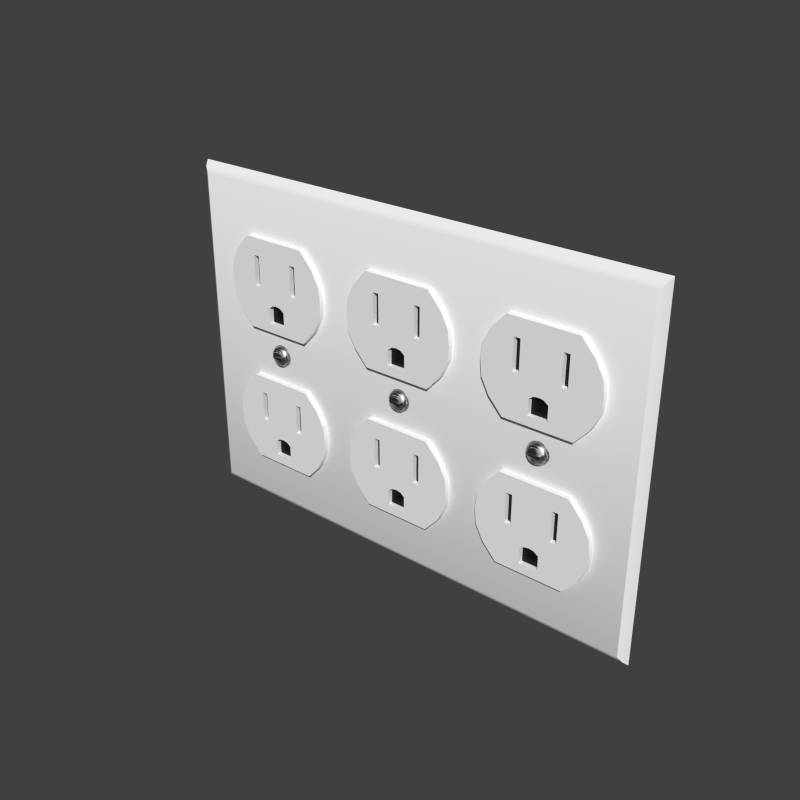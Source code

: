 # Source: Outlet_3-Gang.blend  (saved by Blender 2.91.10; exported with 4.5.12 LTS)
import bpy
from mathutils import Matrix  # noqa: F401  (used for matrix-valued properties, if any)

bpy.ops.wm.read_factory_settings(use_empty=True)
scene = bpy.context.scene
scene.name = 'Scene'

# ---- collections
col_collection_1 = bpy.data.collections.new('Collection 1'); scene.collection.children.link(col_collection_1)

# ---- materials (node trees are filled in below, after node groups)
mat_gloss_white_plastic = bpy.data.materials.new('Gloss White Plastic')
mat_gloss_white_plastic.alpha_threshold = 0.0
mat_gloss_white_plastic.roughness = 0.5
mat_gloss_white_plastic.line_color = (0.0, 0.0, 0.0, 1.0)
mat_stainless_steel = bpy.data.materials.new('Stainless Steel')
mat_stainless_steel.alpha_threshold = 0.0
mat_stainless_steel.roughness = 0.5
mat_stainless_steel.line_color = (0.0, 0.0, 0.0, 1.0)
mat_black_plastic = bpy.data.materials.new('Black Plastic')
mat_black_plastic.alpha_threshold = 0.0
mat_black_plastic.roughness = 0.5
mat_black_plastic.line_color = (0.0, 0.0, 0.0, 1.0)

# ---- node groups
ng_brushed = bpy.data.node_groups.new('Brushed', 'ShaderNodeTree')
_s = ng_brushed.interface.new_socket(name='Color', in_out='OUTPUT', socket_type='NodeSocketColor')
_s = ng_brushed.interface.new_socket(name='Vector', in_out='INPUT', socket_type='NodeSocketVector')
_s.min_value = 0.0
_s.max_value = -1.0
_s = ng_brushed.interface.new_socket(name='Scale', in_out='INPUT', socket_type='NodeSocketFloat')
_s.default_value = 15.0
_s.min_value = -1000.0
_s.max_value = 1000.0
_N = ng_brushed.nodes; _L = ng_brushed.links
n0 = _N.new('ShaderNodeMapping'); n0.name = 'Mapping'; n0.location = (-294, 153)
n0.inputs[3].default_value = (0.1, 1000.0, 1.0)
n1 = _N.new('ShaderNodeValToRGB'); n1.name = 'ColorRamp.002'; n1.location = (311, 4)
n1.color_ramp.interpolation = 'B_SPLINE'
while len(n1.color_ramp.elements) > 1: n1.color_ramp.elements.remove(n1.color_ramp.elements[-1])
n1.color_ramp.elements[0].position = 0.1136; n1.color_ramp.elements[0].color = (0.0, 0.0, 0.0, 1.0)
_e = n1.color_ramp.elements.new(0.4955); _e.color = (0.1708, 0.1708, 0.1708, 0.5074)
_e = n1.color_ramp.elements.new(1.0); _e.color = (1.0, 1.0, 1.0, 0.0)
n2 = _N.new('NodeGroupOutput'); n2.name = 'Group Output'; n2.location = (636, 29)
n3 = _N.new('ShaderNodeTexNoise'); n3.name = 'Noise Texture'; n3.location = (52, -12)
n3.width = 150
n3.inputs[3].default_value = 1.0
n3.inputs[8].default_value = 8.0
n4 = _N.new('NodeGroupInput'); n4.name = 'Group Input'; n4.location = (-508, 131)
_L.new(n4.outputs[0], n0.inputs[0])
_L.new(n0.outputs[0], n3.inputs[0])
_L.new(n3.outputs[0], n1.inputs[0])
_L.new(n1.outputs[0], n2.inputs[0])
_L.new(n4.outputs[1], n3.inputs[2])
n2.is_active_output = True

# ---- material node trees
mat_gloss_white_plastic.use_nodes = True; mat_gloss_white_plastic.node_tree.nodes.clear()
_N = mat_gloss_white_plastic.node_tree.nodes; _L = mat_gloss_white_plastic.node_tree.links
n0 = _N.new('ShaderNodeOutputMaterial'); n0.name = 'Material Output'; n0.location = (300, 300)
n0.width = 120
n1 = _N.new('ShaderNodeBsdfDiffuse'); n1.name = 'Diffuse BSDF'; n1.location = (-113, 376)
n1.inputs[0].default_value = (0.9425, 0.9425, 0.9425, 1.0)
n2 = _N.new('ShaderNodeMixShader'); n2.name = 'Mix Shader'; n2.location = (95, 307)
n2.width = 150
n2.inputs[0].default_value = 0.02
n3 = _N.new('ShaderNodeBsdfAnisotropic'); n3.name = 'Glossy BSDF'; n3.location = (-112, 226)
n3.distribution = 'BECKMANN'
n3.inputs[1].default_value = 0.3162
_L.new(n1.outputs[0], n2.inputs[1])
_L.new(n3.outputs[0], n2.inputs[2])
_L.new(n2.outputs[0], n0.inputs[0])
n0.is_active_output = True
mat_stainless_steel.use_nodes = True; mat_stainless_steel.node_tree.nodes.clear()
_N = mat_stainless_steel.node_tree.nodes; _L = mat_stainless_steel.node_tree.links
n0 = _N.new('ShaderNodeLayerWeight'); n0.name = 'Layer Weight'; n0.location = (114, 494)
n0.width = 150
n0.inputs[0].default_value = 0.15
n1 = _N.new('ShaderNodeMixShader'); n1.name = 'Mix Shader'; n1.location = (316, 430)
n1.width = 137
n2 = _N.new('ShaderNodeBsdfAnisotropic'); n2.name = 'Glossy BSDF.001'; n2.location = (94, 224)
n2.width = 169
n2.distribution = 'BECKMANN'
n2.inputs[1].default_value = 0.4472
n3 = _N.new('ShaderNodeBsdfAnisotropic'); n3.name = 'Glossy BSDF'; n3.location = (101, 387)
n3.width = 168
n3.distribution = 'BECKMANN'
n3.inputs[1].default_value = 0.4472
n4 = _N.new('ShaderNodeValToRGB'); n4.name = 'ColorRamp'; n4.location = (-310, 466)
n4.color_ramp.interpolation = 'B_SPLINE'
while len(n4.color_ramp.elements) > 1: n4.color_ramp.elements.remove(n4.color_ramp.elements[-1])
n4.color_ramp.elements[0].position = 0.0; n4.color_ramp.elements[0].color = (0.438, 0.438, 0.438, 1.0)
_e = n4.color_ramp.elements.new(1.0); _e.color = (0.1008, 0.1008, 0.1008, 1.0)
n5 = _N.new('ShaderNodeFresnel'); n5.name = 'Fresnel'; n5.location = (-566, 368)
n5.width = 124
n5.inputs[0].default_value = 2.45
n6 = _N.new('ShaderNodeBump'); n6.name = 'Bump'; n6.location = (-106, 232)
n6.width = 150
n6.inputs[0].default_value = 1.2
n6.inputs[1].default_value = 0.1
n6.inputs[2].default_value = 1.0
n7 = _N.new('ShaderNodeGamma'); n7.name = 'Gamma'; n7.location = (-287, 197)
n7.inputs[1].default_value = 9.0
n8 = _N.new('ShaderNodeOutputMaterial'); n8.name = 'Material Output'; n8.location = (486, 423)
n8.width = 120
n9 = _N.new('ShaderNodeTexCoord'); n9.name = 'Texture Coordinate'; n9.location = (-644, 237)
n9.width = 150
n10 = _N.new('ShaderNodeGroup'); n10.name = 'Group'; n10.location = (-459, 205)
n10.width = 142
n10.node_tree = ng_brushed
n10.inputs[1].default_value = 1.0
_L.new(n3.outputs[0], n1.inputs[1])
_L.new(n1.outputs[0], n8.inputs[0])
_L.new(n2.outputs[0], n1.inputs[2])
_L.new(n0.outputs[1], n1.inputs[0])
_L.new(n6.outputs[0], n3.inputs[4])
_L.new(n6.outputs[0], n2.inputs[4])
_L.new(n4.outputs[0], n3.inputs[0])
_L.new(n7.outputs[0], n6.inputs[3])
_L.new(n10.outputs[0], n7.inputs[0])
_L.new(n5.outputs[0], n4.inputs[0])
_L.new(n9.outputs[3], n10.inputs[0])
n8.is_active_output = True
mat_black_plastic.use_nodes = True; mat_black_plastic.node_tree.nodes.clear()
_N = mat_black_plastic.node_tree.nodes; _L = mat_black_plastic.node_tree.links
n0 = _N.new('ShaderNodeOutputMaterial'); n0.name = 'Material Output'; n0.location = (300, 300)
n0.width = 120
n1 = _N.new('ShaderNodeBsdfDiffuse'); n1.name = 'Diffuse BSDF'; n1.location = (-113, 376)
n1.inputs[0].default_value = (0.007938, 0.007938, 0.007938, 1.0)
n2 = _N.new('ShaderNodeMixShader'); n2.name = 'Mix Shader'; n2.location = (95, 307)
n2.width = 150
n2.inputs[0].default_value = 0.02
n3 = _N.new('ShaderNodeBsdfAnisotropic'); n3.name = 'Glossy BSDF'; n3.location = (-112, 226)
n3.distribution = 'BECKMANN'
n3.inputs[1].default_value = 0.3162
_L.new(n1.outputs[0], n2.inputs[1])
_L.new(n3.outputs[0], n2.inputs[2])
_L.new(n2.outputs[0], n0.inputs[0])
n0.is_active_output = True

# ---- world
world_world = bpy.data.worlds.new('World'); scene.world = world_world
world_world.color = (0.05088, 0.05088, 0.05088)
world_world.use_sun_shadow = False
world_world.sun_shadow_jitter_overblur = 0.0
world_world.cycles.sampling_method = 'MANUAL'
world_world.cycles.sample_map_resolution = 256

# ---- meshes
me_socket = bpy.data.meshes.new('Socket')
me_socket.from_pydata([(0.03037, -0.002786, 0.06048), (0.02921, -0.002786, 0.0597), (0.02843, -0.002786, 0.05853), (0.02816, -0.002786, 0.05715), (0.02843, -0.002786, 0.05577), (0.02921, -0.002786, 0.0546), (0.03037, -0.002786, 0.05382), (0.0295, -0.003814, 0.0549), (0.02881, -0.003814, 0.05593), (0.02857, -0.003814, 0.05715), (0.02881, -0.003814, 0.05837), (0.0295, -0.003814, 0.0594), (0.03053, -0.003814, 0.0601), (0.03053, -0.003814, 0.05421), (0.0298, -0.004316, 0.0552), (0.02921, -0.004316, 0.05609), (0.02906, -0.004316, 0.05715), (0.02921, -0.004316, 0.05821), (0.0298, -0.004316, 0.0591), (0.0307, -0.004316, 0.0597), (0.0307, -0.004316, 0.0546), (0.03096, -0.005079, 0.05669), (0.02996, -0.005079, 0.05669), (0.02996, -0.005079, 0.05761), (0.03096, -0.005079, 0.05761), (0.03132, -0.005079, 0.05761), (0.03132, -0.005079, 0.05669), (0.02996, -0.004316, 0.05761), (0.03096, -0.004316, 0.05761), (0.03132, -0.004316, 0.05761), (0.03132, -0.004316, 0.05669), (0.02826, -0.002786, 0.05646), (0.02866, -0.003814, 0.05654), (0.02906, -0.004316, 0.05768), (0.02866, -0.003814, 0.05776), (0.02826, -0.002786, 0.05784), (0.02996, -0.004316, 0.05715), (0.03096, -0.004316, 0.05715), (0.03132, -0.004316, 0.05715), (0.02996, -0.004316, 0.05669), (0.03096, -0.004316, 0.05669), (0.02906, -0.004316, 0.05662), (0.02911, -0.002786, 0.05715), (0.03175, -0.002786, 0.05715), (0.03175, -0.002786, 0.06075), (0.03313, -0.002786, 0.06048), (0.03429, -0.002786, 0.0597), (0.03507, -0.002786, 0.05853), (0.03534, -0.002786, 0.05715), (0.03507, -0.002786, 0.05577), (0.03429, -0.002786, 0.0546), (0.03313, -0.002786, 0.05382), (0.03175, -0.002786, 0.05355), (0.034, -0.003814, 0.0549), (0.03469, -0.003814, 0.05593), (0.03493, -0.003814, 0.05715), (0.03469, -0.003814, 0.05837), (0.034, -0.003814, 0.0594), (0.03297, -0.003814, 0.0601), (0.03175, -0.003814, 0.06034), (0.03297, -0.003814, 0.05421), (0.03175, -0.003814, 0.05396), (0.0337, -0.004316, 0.0552), (0.03429, -0.004316, 0.05609), (0.03444, -0.004316, 0.05715), (0.03429, -0.004316, 0.05821), (0.0337, -0.004316, 0.0591), (0.0328, -0.004316, 0.0597), (0.03175, -0.004316, 0.05991), (0.0328, -0.004316, 0.0546), (0.03175, -0.004316, 0.05439), (0.03254, -0.005079, 0.05669), (0.03354, -0.005079, 0.05669), (0.03354, -0.005079, 0.05761), (0.03254, -0.005079, 0.05761), (0.03218, -0.005079, 0.05761), (0.03175, -0.005079, 0.05761), (0.03218, -0.005079, 0.05669), (0.03175, -0.005079, 0.05669), (0.03354, -0.004316, 0.05761), (0.03254, -0.004316, 0.05761), (0.03218, -0.004316, 0.05761), (0.03175, -0.004316, 0.05761), (0.03218, -0.004316, 0.05669), (0.03175, -0.004316, 0.05669), (0.03524, -0.002786, 0.05646), (0.03484, -0.003814, 0.05654), (0.03444, -0.004316, 0.05768), (0.03484, -0.003814, 0.05776), (0.03524, -0.002786, 0.05784), (0.03354, -0.004316, 0.05715), (0.03254, -0.004316, 0.05715), (0.03218, -0.004316, 0.05715), (0.03175, -0.004316, 0.05715), (0.03354, -0.004316, 0.05669), (0.03254, -0.004316, 0.05669), (0.03444, -0.004316, 0.05662), (0.03439, -0.002786, 0.05715), (0.02054, -0.002589, 0.01777), (0.02054, -0.002589, 0.04788), (0.0129, -0.002589, 0.03283), (0.01342, -0.002589, 0.02781), (0.01597, -0.002589, 0.02279), (0.01342, -0.002589, 0.03785), (0.01597, -0.002589, 0.04286), (0.02322, -0.002589, 0.01777), (0.02322, -0.002589, 0.04788), (0.02322, -0.002683, 0.03209), (0.03008, -0.002589, 0.04788), (0.02322, -0.002683, 0.03785), (0.02322, -0.002683, 0.04213), (0.02867, -0.002589, 0.01777), (0.02526, -0.002589, 0.04788), (0.02526, -0.002683, 0.03209), (0.02867, -0.002683, 0.02079), (0.02867, -0.002683, 0.02582), (0.02526, -0.002683, 0.03785), (0.02526, -0.002683, 0.04213), (0.02054, -0.004372, 0.01777), (0.02054, -0.004372, 0.04788), (0.0129, -0.004372, 0.03283), (0.01342, -0.004372, 0.02781), (0.01597, -0.004372, 0.02279), (0.01342, -0.004372, 0.03785), (0.01597, -0.004372, 0.04286), (0.02322, -0.004372, 0.01777), (0.02322, -0.004372, 0.04788), (0.02322, -0.004372, 0.03209), (0.02322, -0.004372, 0.02079), (0.02322, -0.004372, 0.02719), (0.02322, -0.004372, 0.03785), (0.02322, -0.004372, 0.04213), (0.02867, -0.004372, 0.01777), (0.02526, -0.004372, 0.04788), (0.02526, -0.004372, 0.03209), (0.02867, -0.004372, 0.02079), (0.02867, -0.004372, 0.02582), (0.02526, -0.004372, 0.03785), (0.02526, -0.004372, 0.04213), (0.03008, -0.002683, 0.02691), (0.03008, -0.004372, 0.04788), (0.03008, -0.004372, 0.03209), (0.03008, -0.004372, 0.02691), (0.03008, -0.004372, 0.03785), (0.03008, -0.004372, 0.04213), (0.03175, -0.002589, 0.04788), (0.03175, -0.002589, 0.01777), (0.04296, -0.002589, 0.01777), (0.04296, -0.002589, 0.04788), (0.0506, -0.002589, 0.03283), (0.03175, -0.002683, 0.02719), (0.03175, -0.002683, 0.02079), (0.05008, -0.002589, 0.02781), (0.04753, -0.002589, 0.02279), (0.05008, -0.002589, 0.03785), (0.04753, -0.002589, 0.04286), (0.04028, -0.002589, 0.01777), (0.04028, -0.002589, 0.04788), (0.04028, -0.002683, 0.03209), (0.03342, -0.002589, 0.04788), (0.04028, -0.002683, 0.03785), (0.04028, -0.002683, 0.04213), (0.03483, -0.002589, 0.01777), (0.03824, -0.002589, 0.04788), (0.03824, -0.002683, 0.03209), (0.03483, -0.002683, 0.02079), (0.03483, -0.002683, 0.02582), (0.03824, -0.002683, 0.03785), (0.03824, -0.002683, 0.04213), (0.03175, -0.004372, 0.04788), (0.03175, -0.004372, 0.01777), (0.04296, -0.004372, 0.01777), (0.04296, -0.004372, 0.04788), (0.03175, -0.004372, 0.03209), (0.0506, -0.004372, 0.03283), (0.03175, -0.004372, 0.02719), (0.03175, -0.004372, 0.02079), (0.05008, -0.004372, 0.02781), (0.04753, -0.004372, 0.02279), (0.03175, -0.004372, 0.03785), (0.03175, -0.004372, 0.04213), (0.05008, -0.004372, 0.03785), (0.04753, -0.004372, 0.04286), (0.04028, -0.004372, 0.01777), (0.04028, -0.004372, 0.04788), (0.04028, -0.004372, 0.03209), (0.04028, -0.004372, 0.02079), (0.04028, -0.004372, 0.02719), (0.04028, -0.004372, 0.03785), (0.04028, -0.004372, 0.04213), (0.03483, -0.004372, 0.01777), (0.03824, -0.004372, 0.04788), (0.03824, -0.004372, 0.03209), (0.03483, -0.004372, 0.02079), (0.03483, -0.004372, 0.02582), (0.03824, -0.004372, 0.03785), (0.03824, -0.004372, 0.04213), (0.03342, -0.002683, 0.02691), (0.03342, -0.004372, 0.04788), (0.03342, -0.004372, 0.03209), (0.03342, -0.004372, 0.02691), (0.03342, -0.004372, 0.03785), (0.03342, -0.004372, 0.04213), (0.03175, -0.002683, 0.02582), (0.02054, -0.002589, 0.06495), (0.02054, -0.002589, 0.09506), (0.0129, -0.002589, 0.08001), (0.01342, -0.002589, 0.07499), (0.01597, -0.002589, 0.06997), (0.01342, -0.002589, 0.08502), (0.01597, -0.002589, 0.09004), (0.02322, -0.002589, 0.06495), (0.02322, -0.002589, 0.09506), (0.02322, -0.002683, 0.07927), (0.03008, -0.002589, 0.09506), (0.02322, -0.002683, 0.08502), (0.02322, -0.002683, 0.0893), (0.02867, -0.002589, 0.06495), (0.02526, -0.002589, 0.09506), (0.02526, -0.002683, 0.07927), (0.02867, -0.002683, 0.06796), (0.02867, -0.002683, 0.073), (0.02526, -0.002683, 0.08502), (0.02526, -0.002683, 0.0893), (0.02054, -0.004372, 0.06495), (0.02054, -0.004372, 0.09506), (0.0129, -0.004372, 0.08001), (0.01342, -0.004372, 0.07499), (0.01597, -0.004372, 0.06997), (0.01342, -0.004372, 0.08502), (0.01597, -0.004372, 0.09004), (0.02322, -0.004372, 0.06495), (0.02322, -0.004372, 0.09506), (0.02322, -0.004372, 0.07927), (0.02322, -0.004372, 0.06796), (0.02322, -0.004372, 0.07437), (0.02322, -0.004372, 0.08502), (0.02322, -0.004372, 0.0893), (0.02867, -0.004372, 0.06495), (0.02526, -0.004372, 0.09506), (0.02867, -0.004372, 0.06796), (0.02867, -0.004372, 0.073), (0.02526, -0.004372, 0.08502), (0.02526, -0.004372, 0.0893), (0.03008, -0.002683, 0.07409), (0.03008, -0.004372, 0.09506), (0.03008, -0.004372, 0.07927), (0.03008, -0.004372, 0.07409), (0.03008, -0.004372, 0.08502), (0.03008, -0.004372, 0.0893), (0.02526, -0.002589, 0.06495), (0.02355, -0.002683, 0.07927), (0.02526, -0.004372, 0.06495), (0.02526, -0.004372, 0.07927), (0.02526, -0.004372, 0.06796), (0.02526, -0.004372, 0.07369), (0.03175, -0.002589, 0.09506), (0.03175, -0.002589, 0.06495), (0.04296, -0.002589, 0.06495), (0.04296, -0.002589, 0.09506), (0.0506, -0.002589, 0.08001), (0.03175, -0.002683, 0.07437), (0.03175, -0.002683, 0.06796), (0.05008, -0.002589, 0.07499), (0.04753, -0.002589, 0.06997), (0.05008, -0.002589, 0.08502), (0.04753, -0.002589, 0.09004), (0.04028, -0.002589, 0.06495), (0.04028, -0.002589, 0.09506), (0.04028, -0.002683, 0.07927), (0.03342, -0.002589, 0.09506), (0.04028, -0.002683, 0.08502), (0.04028, -0.002683, 0.0893), (0.03483, -0.002589, 0.06495), (0.03824, -0.002589, 0.09506), (0.03824, -0.002683, 0.07927), (0.03483, -0.002683, 0.06796), (0.03483, -0.002683, 0.073), (0.03824, -0.002683, 0.08502), (0.03824, -0.002683, 0.0893), (0.03175, -0.004372, 0.09506), (0.03175, -0.004372, 0.06495), (0.04296, -0.004372, 0.06495), (0.04296, -0.004372, 0.09506), (0.03175, -0.004372, 0.07927), (0.0506, -0.004372, 0.08001), (0.03175, -0.004372, 0.07437), (0.03175, -0.004372, 0.06796), (0.05008, -0.004372, 0.07499), (0.04753, -0.004372, 0.06997), (0.03175, -0.004372, 0.08502), (0.03175, -0.004372, 0.0893), (0.05008, -0.004372, 0.08502), (0.04753, -0.004372, 0.09004), (0.04028, -0.004372, 0.06495), (0.04028, -0.004372, 0.09506), (0.04028, -0.004372, 0.07927), (0.04028, -0.004372, 0.06796), (0.04028, -0.004372, 0.07437), (0.04028, -0.004372, 0.08502), (0.04028, -0.004372, 0.0893), (0.03483, -0.004372, 0.06495), (0.03824, -0.004372, 0.09506), (0.03483, -0.004372, 0.06796), (0.03483, -0.004372, 0.073), (0.03824, -0.004372, 0.08502), (0.03824, -0.004372, 0.0893), (0.03342, -0.002683, 0.07409), (0.03342, -0.004372, 0.09506), (0.03342, -0.004372, 0.07927), (0.03342, -0.004372, 0.07409), (0.03342, -0.004372, 0.08502), (0.03342, -0.004372, 0.0893), (0.03175, -0.002683, 0.073), (0.03824, -0.002589, 0.06495), (0.03995, -0.002683, 0.07927), (0.03824, -0.004372, 0.06495), (0.03824, -0.004372, 0.07927), (0.03824, -0.004372, 0.06796), (0.03824, -0.004372, 0.07369), (3.211e-07, 1.386e-06, 2.522e-07), (3.211e-07, 1.386e-06, 0.1143), (0.002453, -0.002589, 0.003289), (0.001024, -0.001721, 0.001579), (0.001024, -0.001721, 0.1127), (0.002453, -0.002589, 0.111), (0.16, 1.386e-06, 2.522e-07), (0.16, 1.386e-06, 0.1143), (0.1576, -0.002589, 0.003289), (0.159, -0.001721, 0.001579), (0.159, -0.001721, 0.1127), (0.1576, -0.002589, 0.111), (0.1269, -0.002786, 0.06048), (0.1257, -0.002786, 0.0597), (0.1249, -0.002786, 0.05853), (0.1247, -0.002786, 0.05715), (0.1249, -0.002786, 0.05577), (0.1257, -0.002786, 0.0546), (0.1269, -0.002786, 0.05382), (0.126, -0.003814, 0.0549), (0.1253, -0.003814, 0.05593), (0.1251, -0.003814, 0.05715), (0.1253, -0.003814, 0.05837), (0.126, -0.003814, 0.0594), (0.1271, -0.003814, 0.0601), (0.1271, -0.003814, 0.05421), (0.1263, -0.004316, 0.0552), (0.1257, -0.004316, 0.05609), (0.1256, -0.004316, 0.05715), (0.1257, -0.004316, 0.05821), (0.1263, -0.004316, 0.0591), (0.1272, -0.004316, 0.0597), (0.1272, -0.004316, 0.0546), (0.1275, -0.005079, 0.05669), (0.1265, -0.005079, 0.05669), (0.1265, -0.005079, 0.05761), (0.1275, -0.005079, 0.05761), (0.1278, -0.005079, 0.05761), (0.1278, -0.005079, 0.05669), (0.1265, -0.004316, 0.05761), (0.1275, -0.004316, 0.05761), (0.1278, -0.004316, 0.05761), (0.1278, -0.004316, 0.05669), (0.1248, -0.002786, 0.05646), (0.1252, -0.003814, 0.05654), (0.1256, -0.004316, 0.05768), (0.1252, -0.003814, 0.05776), (0.1248, -0.002786, 0.05784), (0.1265, -0.004316, 0.05715), (0.1275, -0.004316, 0.05715), (0.1278, -0.004316, 0.05715), (0.1265, -0.004316, 0.05669), (0.1275, -0.004316, 0.05669), (0.1256, -0.004316, 0.05662), (0.1256, -0.002786, 0.05715), (0.1283, -0.002786, 0.05715), (0.1283, -0.002786, 0.06075), (0.1296, -0.002786, 0.06048), (0.1308, -0.002786, 0.0597), (0.1316, -0.002786, 0.05853), (0.1319, -0.002786, 0.05715), (0.1316, -0.002786, 0.05577), (0.1308, -0.002786, 0.0546), (0.1296, -0.002786, 0.05382), (0.1283, -0.002786, 0.05355), (0.1305, -0.003814, 0.0549), (0.1312, -0.003814, 0.05593), (0.1314, -0.003814, 0.05715), (0.1312, -0.003814, 0.05837), (0.1305, -0.003814, 0.0594), (0.1295, -0.003814, 0.0601), (0.1283, -0.003814, 0.06034), (0.1295, -0.003814, 0.05421), (0.1283, -0.003814, 0.05396), (0.1302, -0.004316, 0.0552), (0.1308, -0.004316, 0.05609), (0.131, -0.004316, 0.05715), (0.1308, -0.004316, 0.05821), (0.1302, -0.004316, 0.0591), (0.1293, -0.004316, 0.0597), (0.1283, -0.004316, 0.05991), (0.1293, -0.004316, 0.0546), (0.1283, -0.004316, 0.05439), (0.1291, -0.005079, 0.05669), (0.1301, -0.005079, 0.05669), (0.1301, -0.005079, 0.05761), (0.1291, -0.005079, 0.05761), (0.1287, -0.005079, 0.05761), (0.1283, -0.005079, 0.05761), (0.1287, -0.005079, 0.05669), (0.1283, -0.005079, 0.05669), (0.1301, -0.004316, 0.05761), (0.1291, -0.004316, 0.05761), (0.1287, -0.004316, 0.05761), (0.1283, -0.004316, 0.05761), (0.1287, -0.004316, 0.05669), (0.1283, -0.004316, 0.05669), (0.1318, -0.002786, 0.05646), (0.1314, -0.003814, 0.05654), (0.131, -0.004316, 0.05768), (0.1314, -0.003814, 0.05776), (0.1318, -0.002786, 0.05784), (0.1301, -0.004316, 0.05715), (0.1291, -0.004316, 0.05715), (0.1287, -0.004316, 0.05715), (0.1283, -0.004316, 0.05715), (0.1301, -0.004316, 0.05669), (0.1291, -0.004316, 0.05669), (0.131, -0.004316, 0.05662), (0.1309, -0.002786, 0.05715), (0.1171, -0.002589, 0.01777), (0.1171, -0.002589, 0.04788), (0.1094, -0.002589, 0.03283), (0.1099, -0.002589, 0.02781), (0.1125, -0.002589, 0.02279), (0.1099, -0.002589, 0.03785), (0.1125, -0.002589, 0.04286), (0.1197, -0.002589, 0.01777), (0.1197, -0.002589, 0.04788), (0.1197, -0.002683, 0.03209), (0.1266, -0.002589, 0.04788), (0.1197, -0.002683, 0.03785), (0.1197, -0.002683, 0.04213), (0.1252, -0.002589, 0.01777), (0.1218, -0.002589, 0.04788), (0.1218, -0.002683, 0.03209), (0.1252, -0.002683, 0.02079), (0.1252, -0.002683, 0.02582), (0.1218, -0.002683, 0.03785), (0.1218, -0.002683, 0.04213), (0.1171, -0.004372, 0.01777), (0.1171, -0.004372, 0.04788), (0.1094, -0.004372, 0.03283), (0.1099, -0.004372, 0.02781), (0.1125, -0.004372, 0.02279), (0.1099, -0.004372, 0.03785), (0.1125, -0.004372, 0.04286), (0.1197, -0.004372, 0.01777), (0.1197, -0.004372, 0.04788), (0.1197, -0.004372, 0.03209), (0.1197, -0.004372, 0.02079), (0.1197, -0.004372, 0.02719), (0.1197, -0.004372, 0.03785), (0.1197, -0.004372, 0.04213), (0.1252, -0.004372, 0.01777), (0.1218, -0.004372, 0.04788), (0.1218, -0.004372, 0.03209), (0.1252, -0.004372, 0.02079), (0.1252, -0.004372, 0.02582), (0.1218, -0.004372, 0.03785), (0.1218, -0.004372, 0.04213), (0.1266, -0.002683, 0.02691), (0.1266, -0.004372, 0.04788), (0.1266, -0.004372, 0.03209), (0.1266, -0.004372, 0.02691), (0.1266, -0.004372, 0.03785), (0.1266, -0.004372, 0.04213), (0.1283, -0.002589, 0.04788), (0.1283, -0.002589, 0.01777), (0.1395, -0.002589, 0.01777), (0.1395, -0.002589, 0.04788), (0.1471, -0.002589, 0.03283), (0.1283, -0.002683, 0.02719), (0.1283, -0.002683, 0.02079), (0.1466, -0.002589, 0.02781), (0.144, -0.002589, 0.02279), (0.1466, -0.002589, 0.03785), (0.144, -0.002589, 0.04286), (0.1368, -0.002589, 0.01777), (0.1368, -0.002589, 0.04788), (0.1368, -0.002683, 0.03209), (0.1299, -0.002589, 0.04788), (0.1368, -0.002683, 0.03785), (0.1368, -0.002683, 0.04213), (0.1314, -0.002589, 0.01777), (0.1348, -0.002589, 0.04788), (0.1348, -0.002683, 0.03209), (0.1314, -0.002683, 0.02079), (0.1314, -0.002683, 0.02582), (0.1348, -0.002683, 0.03785), (0.1348, -0.002683, 0.04213), (0.1283, -0.004372, 0.04788), (0.1283, -0.004372, 0.01777), (0.1395, -0.004372, 0.01777), (0.1395, -0.004372, 0.04788), (0.1283, -0.004372, 0.03209), (0.1471, -0.004372, 0.03283), (0.1283, -0.004372, 0.02719), (0.1283, -0.004372, 0.02079), (0.1466, -0.004372, 0.02781), (0.144, -0.004372, 0.02279), (0.1283, -0.004372, 0.03785), (0.1283, -0.004372, 0.04213), (0.1466, -0.004372, 0.03785), (0.144, -0.004372, 0.04286), (0.1368, -0.004372, 0.01777), (0.1368, -0.004372, 0.04788), (0.1368, -0.004372, 0.03209), (0.1368, -0.004372, 0.02079), (0.1368, -0.004372, 0.02719), (0.1368, -0.004372, 0.03785), (0.1368, -0.004372, 0.04213), (0.1314, -0.004372, 0.01777), (0.1348, -0.004372, 0.04788), (0.1348, -0.004372, 0.03209), (0.1314, -0.004372, 0.02079), (0.1314, -0.004372, 0.02582), (0.1348, -0.004372, 0.03785), (0.1348, -0.004372, 0.04213), (0.1299, -0.002683, 0.02691), (0.1299, -0.004372, 0.04788), (0.1299, -0.004372, 0.03209), (0.1299, -0.004372, 0.02691), (0.1299, -0.004372, 0.03785), (0.1299, -0.004372, 0.04213), (0.1283, -0.002683, 0.02582), (0.1171, -0.002589, 0.06495), (0.1171, -0.002589, 0.09506), (0.1094, -0.002589, 0.08001), (0.1099, -0.002589, 0.07499), (0.1125, -0.002589, 0.06997), (0.1099, -0.002589, 0.08502), (0.1125, -0.002589, 0.09004), (0.1197, -0.002589, 0.06495), (0.1197, -0.002589, 0.09506), (0.1197, -0.002683, 0.07927), (0.1266, -0.002589, 0.09506), (0.1197, -0.002683, 0.08502), (0.1197, -0.002683, 0.0893), (0.1252, -0.002589, 0.06495), (0.1218, -0.002589, 0.09506), (0.1218, -0.002683, 0.07927), (0.1252, -0.002683, 0.06796), (0.1252, -0.002683, 0.073), (0.1218, -0.002683, 0.08502), (0.1218, -0.002683, 0.0893), (0.1171, -0.004372, 0.06495), (0.1171, -0.004372, 0.09506), (0.1094, -0.004372, 0.08001), (0.1099, -0.004372, 0.07499), (0.1125, -0.004372, 0.06997), (0.1099, -0.004372, 0.08502), (0.1125, -0.004372, 0.09004), (0.1197, -0.004372, 0.06495), (0.1197, -0.004372, 0.09506), (0.1197, -0.004372, 0.07927), (0.1197, -0.004372, 0.06796), (0.1197, -0.004372, 0.07437), (0.1197, -0.004372, 0.08502), (0.1197, -0.004372, 0.0893), (0.1252, -0.004372, 0.06495), (0.1218, -0.004372, 0.09506), (0.1252, -0.004372, 0.06796), (0.1252, -0.004372, 0.073), (0.1218, -0.004372, 0.08502), (0.1218, -0.004372, 0.0893), (0.1266, -0.002683, 0.07409), (0.1266, -0.004372, 0.09506), (0.1266, -0.004372, 0.07927), (0.1266, -0.004372, 0.07409), (0.1266, -0.004372, 0.08502), (0.1266, -0.004372, 0.0893), (0.1218, -0.002589, 0.06495), (0.1201, -0.002683, 0.07927), (0.1218, -0.004372, 0.06495), (0.1218, -0.004372, 0.07927), (0.1218, -0.004372, 0.06796), (0.1218, -0.004372, 0.07369), (0.1283, -0.002589, 0.09506), (0.1283, -0.002589, 0.06495), (0.1395, -0.002589, 0.06495), (0.1395, -0.002589, 0.09506), (0.1471, -0.002589, 0.08001), (0.1283, -0.002683, 0.07437), (0.1283, -0.002683, 0.06796), (0.1466, -0.002589, 0.07499), (0.144, -0.002589, 0.06997), (0.1466, -0.002589, 0.08502), (0.144, -0.002589, 0.09004), (0.1368, -0.002589, 0.06495), (0.1368, -0.002589, 0.09506), (0.1368, -0.002683, 0.07927), (0.1299, -0.002589, 0.09506), (0.1368, -0.002683, 0.08502), (0.1368, -0.002683, 0.0893), (0.1314, -0.002589, 0.06495), (0.1348, -0.002589, 0.09506), (0.1348, -0.002683, 0.07927), (0.1314, -0.002683, 0.06796), (0.1314, -0.002683, 0.073), (0.1348, -0.002683, 0.08502), (0.1348, -0.002683, 0.0893), (0.1283, -0.004372, 0.09506), (0.1283, -0.004372, 0.06495), (0.1395, -0.004372, 0.06495), (0.1395, -0.004372, 0.09506), (0.1283, -0.004372, 0.07927), (0.1471, -0.004372, 0.08001), (0.1283, -0.004372, 0.07437), (0.1283, -0.004372, 0.06796), (0.1466, -0.004372, 0.07499), (0.144, -0.004372, 0.06997), (0.1283, -0.004372, 0.08502), (0.1283, -0.004372, 0.0893), (0.1466, -0.004372, 0.08502), (0.144, -0.004372, 0.09004), (0.1368, -0.004372, 0.06495), (0.1368, -0.004372, 0.09506), (0.1368, -0.004372, 0.07927), (0.1368, -0.004372, 0.06796), (0.1368, -0.004372, 0.07437), (0.1368, -0.004372, 0.08502), (0.1368, -0.004372, 0.0893), (0.1314, -0.004372, 0.06495), (0.1348, -0.004372, 0.09506), (0.1314, -0.004372, 0.06796), (0.1314, -0.004372, 0.073), (0.1348, -0.004372, 0.08502), (0.1348, -0.004372, 0.0893), (0.1299, -0.002683, 0.07409), (0.1299, -0.004372, 0.09506), (0.1299, -0.004372, 0.07927), (0.1299, -0.004372, 0.07409), (0.1299, -0.004372, 0.08502), (0.1299, -0.004372, 0.0893), (0.1283, -0.002683, 0.073), (0.1348, -0.002589, 0.06495), (0.1365, -0.002683, 0.07927), (0.1348, -0.004372, 0.06495), (0.1348, -0.004372, 0.07927), (0.1348, -0.004372, 0.06796), (0.1348, -0.004372, 0.07369), (0.07863, -0.002786, 0.06048), (0.07747, -0.002786, 0.0597), (0.07669, -0.002786, 0.05853), (0.07642, -0.002786, 0.05715), (0.07669, -0.002786, 0.05577), (0.07747, -0.002786, 0.0546), (0.07863, -0.002786, 0.05382), (0.07776, -0.003814, 0.0549), (0.07707, -0.003814, 0.05593), (0.07683, -0.003814, 0.05715), (0.07707, -0.003814, 0.05837), (0.07776, -0.003814, 0.0594), (0.07879, -0.003814, 0.0601), (0.07879, -0.003814, 0.05421), (0.07806, -0.004316, 0.0552), (0.07747, -0.004316, 0.05609), (0.07732, -0.004316, 0.05715), (0.07747, -0.004316, 0.05821), (0.07806, -0.004316, 0.0591), (0.07896, -0.004316, 0.0597), (0.07896, -0.004316, 0.0546), (0.07922, -0.005079, 0.05669), (0.07822, -0.005079, 0.05669), (0.07822, -0.005079, 0.05761), (0.07922, -0.005079, 0.05761), (0.07958, -0.005079, 0.05761), (0.07958, -0.005079, 0.05669), (0.07822, -0.004316, 0.05761), (0.07922, -0.004316, 0.05761), (0.07958, -0.004316, 0.05761), (0.07958, -0.004316, 0.05669), (0.07652, -0.002786, 0.05646), (0.07692, -0.003814, 0.05654), (0.07732, -0.004316, 0.05768), (0.07692, -0.003814, 0.05776), (0.07652, -0.002786, 0.05784), (0.07822, -0.004316, 0.05715), (0.07922, -0.004316, 0.05715), (0.07958, -0.004316, 0.05715), (0.07822, -0.004316, 0.05669), (0.07922, -0.004316, 0.05669), (0.07732, -0.004316, 0.05662), (0.07737, -0.002786, 0.05715), (0.08001, -0.002786, 0.05715), (0.08001, -0.002786, 0.06075), (0.08139, -0.002786, 0.06048), (0.08255, -0.002786, 0.0597), (0.08333, -0.002786, 0.05853), (0.0836, -0.002786, 0.05715), (0.08333, -0.002786, 0.05577), (0.08255, -0.002786, 0.0546), (0.08139, -0.002786, 0.05382), (0.08001, -0.002786, 0.05355), (0.08226, -0.003814, 0.0549), (0.08295, -0.003814, 0.05593), (0.08319, -0.003814, 0.05715), (0.08295, -0.003814, 0.05837), (0.08226, -0.003814, 0.0594), (0.08123, -0.003814, 0.0601), (0.08001, -0.003814, 0.06034), (0.08123, -0.003814, 0.05421), (0.08001, -0.003814, 0.05396), (0.08196, -0.004316, 0.0552), (0.08255, -0.004316, 0.05609), (0.0827, -0.004316, 0.05715), (0.08255, -0.004316, 0.05821), (0.08196, -0.004316, 0.0591), (0.08106, -0.004316, 0.0597), (0.08001, -0.004316, 0.05991), (0.08106, -0.004316, 0.0546), (0.08001, -0.004316, 0.05439), (0.0808, -0.005079, 0.05669), (0.0818, -0.005079, 0.05669), (0.0818, -0.005079, 0.05761), (0.0808, -0.005079, 0.05761), (0.08044, -0.005079, 0.05761), (0.08001, -0.005079, 0.05761), (0.08044, -0.005079, 0.05669), (0.08001, -0.005079, 0.05669), (0.0818, -0.004316, 0.05761), (0.0808, -0.004316, 0.05761), (0.08044, -0.004316, 0.05761), (0.08001, -0.004316, 0.05761), (0.08044, -0.004316, 0.05669), (0.08001, -0.004316, 0.05669), (0.0835, -0.002786, 0.05646), (0.0831, -0.003814, 0.05654), (0.0827, -0.004316, 0.05768), (0.0831, -0.003814, 0.05776), (0.0835, -0.002786, 0.05784), (0.0818, -0.004316, 0.05715), (0.0808, -0.004316, 0.05715), (0.08044, -0.004316, 0.05715), (0.08001, -0.004316, 0.05715), (0.0818, -0.004316, 0.05669), (0.0808, -0.004316, 0.05669), (0.0827, -0.004316, 0.05662), (0.08265, -0.002786, 0.05715), (0.0688, -0.002589, 0.01777), (0.0688, -0.002589, 0.04788), (0.06116, -0.002589, 0.03283), (0.06168, -0.002589, 0.02781), (0.06423, -0.002589, 0.02279), (0.06168, -0.002589, 0.03785), (0.06423, -0.002589, 0.04286), (0.07148, -0.002589, 0.01777), (0.07148, -0.002589, 0.04788), (0.07148, -0.002683, 0.03209), (0.07834, -0.002589, 0.04788), (0.07148, -0.002683, 0.03785), (0.07148, -0.002683, 0.04213), (0.07693, -0.002589, 0.01777), (0.07352, -0.002589, 0.04788), (0.07352, -0.002683, 0.03209), (0.07693, -0.002683, 0.02079), (0.07693, -0.002683, 0.02582), (0.07352, -0.002683, 0.03785), (0.07352, -0.002683, 0.04213), (0.0688, -0.004372, 0.01777), (0.0688, -0.004372, 0.04788), (0.06116, -0.004372, 0.03283), (0.06168, -0.004372, 0.02781), (0.06423, -0.004372, 0.02279), (0.06168, -0.004372, 0.03785), (0.06423, -0.004372, 0.04286), (0.07148, -0.004372, 0.01777), (0.07148, -0.004372, 0.04788), (0.07148, -0.004372, 0.03209), (0.07148, -0.004372, 0.02079), (0.07148, -0.004372, 0.02719), (0.07148, -0.004372, 0.03785), (0.07148, -0.004372, 0.04213), (0.07693, -0.004372, 0.01777), (0.07352, -0.004372, 0.04788), (0.07352, -0.004372, 0.03209), (0.07693, -0.004372, 0.02079), (0.07693, -0.004372, 0.02582), (0.07352, -0.004372, 0.03785), (0.07352, -0.004372, 0.04213), (0.07834, -0.002683, 0.02691), (0.07834, -0.004372, 0.04788), (0.07834, -0.004372, 0.03209), (0.07834, -0.004372, 0.02691), (0.07834, -0.004372, 0.03785), (0.07834, -0.004372, 0.04213), (0.08001, -0.002589, 0.04788), (0.08001, -0.002589, 0.01777), (0.09122, -0.002589, 0.01777), (0.09122, -0.002589, 0.04788), (0.09886, -0.002589, 0.03283), (0.08001, -0.002683, 0.02719), (0.08001, -0.002683, 0.02079), (0.09834, -0.002589, 0.02781), (0.09579, -0.002589, 0.02279), (0.09834, -0.002589, 0.03785), (0.09579, -0.002589, 0.04286), (0.08854, -0.002589, 0.01777), (0.08854, -0.002589, 0.04788), (0.08854, -0.002683, 0.03209), (0.08168, -0.002589, 0.04788), (0.08854, -0.002683, 0.03785), (0.08854, -0.002683, 0.04213), (0.08309, -0.002589, 0.01777), (0.0865, -0.002589, 0.04788), (0.0865, -0.002683, 0.03209), (0.08309, -0.002683, 0.02079), (0.08309, -0.002683, 0.02582), (0.0865, -0.002683, 0.03785), (0.0865, -0.002683, 0.04213), (0.08001, -0.004372, 0.04788), (0.08001, -0.004372, 0.01777), (0.09122, -0.004372, 0.01777), (0.09122, -0.004372, 0.04788), (0.08001, -0.004372, 0.03209), (0.09886, -0.004372, 0.03283), (0.08001, -0.004372, 0.02719), (0.08001, -0.004372, 0.02079), (0.09834, -0.004372, 0.02781), (0.09579, -0.004372, 0.02279), (0.08001, -0.004372, 0.03785), (0.08001, -0.004372, 0.04213), (0.09834, -0.004372, 0.03785), (0.09579, -0.004372, 0.04286), (0.08854, -0.004372, 0.01777), (0.08854, -0.004372, 0.04788), (0.08854, -0.004372, 0.03209), (0.08854, -0.004372, 0.02079), (0.08854, -0.004372, 0.02719), (0.08854, -0.004372, 0.03785), (0.08854, -0.004372, 0.04213), (0.08309, -0.004372, 0.01777), (0.0865, -0.004372, 0.04788), (0.0865, -0.004372, 0.03209), (0.08309, -0.004372, 0.02079), (0.08309, -0.004372, 0.02582), (0.0865, -0.004372, 0.03785), (0.0865, -0.004372, 0.04213), (0.08168, -0.002683, 0.02691), (0.08168, -0.004372, 0.04788), (0.08168, -0.004372, 0.03209), (0.08168, -0.004372, 0.02691), (0.08168, -0.004372, 0.03785), (0.08168, -0.004372, 0.04213), (0.08001, -0.002683, 0.02582), (0.0688, -0.002589, 0.06495), (0.0688, -0.002589, 0.09506), (0.06116, -0.002589, 0.08001), (0.06168, -0.002589, 0.07499), (0.06423, -0.002589, 0.06997), (0.06168, -0.002589, 0.08502), (0.06423, -0.002589, 0.09004), (0.07148, -0.002589, 0.06495), (0.07148, -0.002589, 0.09506), (0.07148, -0.002683, 0.07927), (0.07834, -0.002589, 0.09506), (0.07148, -0.002683, 0.08502), (0.07148, -0.002683, 0.0893), (0.07693, -0.002589, 0.06495), (0.07352, -0.002589, 0.09506), (0.07352, -0.002683, 0.07927), (0.07693, -0.002683, 0.06796), (0.07693, -0.002683, 0.073), (0.07352, -0.002683, 0.08502), (0.07352, -0.002683, 0.0893), (0.0688, -0.004372, 0.06495), (0.0688, -0.004372, 0.09506), (0.06116, -0.004372, 0.08001), (0.06168, -0.004372, 0.07499), (0.06423, -0.004372, 0.06997), (0.06168, -0.004372, 0.08502), (0.06423, -0.004372, 0.09004), (0.07148, -0.004372, 0.06495), (0.07148, -0.004372, 0.09506), (0.07148, -0.004372, 0.07927), (0.07148, -0.004372, 0.06796), (0.07148, -0.004372, 0.07437), (0.07148, -0.004372, 0.08502), (0.07148, -0.004372, 0.0893), (0.07693, -0.004372, 0.06495), (0.07352, -0.004372, 0.09506), (0.07693, -0.004372, 0.06796), (0.07693, -0.004372, 0.073), (0.07352, -0.004372, 0.08502), (0.07352, -0.004372, 0.0893), (0.07834, -0.002683, 0.07409), (0.07834, -0.004372, 0.09506), (0.07834, -0.004372, 0.07927), (0.07834, -0.004372, 0.07409), (0.07834, -0.004372, 0.08502), (0.07834, -0.004372, 0.0893), (0.07352, -0.002589, 0.06495), (0.07181, -0.002683, 0.07927), (0.07352, -0.004372, 0.06495), (0.07352, -0.004372, 0.07927), (0.07352, -0.004372, 0.06796), (0.07352, -0.004372, 0.07369), (0.08001, -0.002589, 0.09506), (0.08001, -0.002589, 0.06495), (0.09122, -0.002589, 0.06495), (0.09122, -0.002589, 0.09506), (0.09886, -0.002589, 0.08001), (0.08001, -0.002683, 0.07437), (0.08001, -0.002683, 0.06796), (0.09834, -0.002589, 0.07499), (0.09579, -0.002589, 0.06997), (0.09834, -0.002589, 0.08502), (0.09579, -0.002589, 0.09004), (0.08854, -0.002589, 0.06495), (0.08854, -0.002589, 0.09506), (0.08854, -0.002683, 0.07927), (0.08168, -0.002589, 0.09506), (0.08854, -0.002683, 0.08502), (0.08854, -0.002683, 0.0893), (0.08309, -0.002589, 0.06495), (0.0865, -0.002589, 0.09506), (0.0865, -0.002683, 0.07927), (0.08309, -0.002683, 0.06796), (0.08309, -0.002683, 0.073), (0.0865, -0.002683, 0.08502), (0.0865, -0.002683, 0.0893), (0.08001, -0.004372, 0.09506), (0.08001, -0.004372, 0.06495), (0.09122, -0.004372, 0.06495), (0.09122, -0.004372, 0.09506), (0.08001, -0.004372, 0.07927), (0.09886, -0.004372, 0.08001), (0.08001, -0.004372, 0.07437), (0.08001, -0.004372, 0.06796), (0.09834, -0.004372, 0.07499), (0.09579, -0.004372, 0.06997), (0.08001, -0.004372, 0.08502), (0.08001, -0.004372, 0.0893), (0.09834, -0.004372, 0.08502), (0.09579, -0.004372, 0.09004), (0.08854, -0.004372, 0.06495), (0.08854, -0.004372, 0.09506), (0.08854, -0.004372, 0.07927), (0.08854, -0.004372, 0.06796), (0.08854, -0.004372, 0.07437), (0.08854, -0.004372, 0.08502), (0.08854, -0.004372, 0.0893), (0.08309, -0.004372, 0.06495), (0.0865, -0.004372, 0.09506), (0.08309, -0.004372, 0.06796), (0.08309, -0.004372, 0.073), (0.0865, -0.004372, 0.08502), (0.0865, -0.004372, 0.0893), (0.08168, -0.002683, 0.07409), (0.08168, -0.004372, 0.09506), (0.08168, -0.004372, 0.07927), (0.08168, -0.004372, 0.07409), (0.08168, -0.004372, 0.08502), (0.08168, -0.004372, 0.0893), (0.08001, -0.002683, 0.073), (0.0865, -0.002589, 0.06495), (0.08821, -0.002683, 0.07927), (0.0865, -0.004372, 0.06495), (0.0865, -0.004372, 0.07927), (0.0865, -0.004372, 0.06796), (0.0865, -0.004372, 0.07369)], [(42, 43), (97, 43), (374, 375), (429, 375), (694, 695), (749, 695)], [(35, 3, 9, 34), (4, 5, 7, 8), (44, 0, 12, 59), (6, 52, 61, 13), (1, 2, 10, 11), (31, 4, 8, 32), (5, 6, 13, 7), (0, 1, 11, 12), (11, 10, 17, 18), (13, 61, 70, 20), (59, 12, 19, 68), (8, 7, 14, 15), (34, 9, 16, 33), (12, 11, 18, 19), (7, 13, 20, 14), (18, 17, 23, 24), (20, 70, 78, 26), (68, 19, 25, 76), (15, 14, 21, 22), (26, 78, 84, 30), (19, 18, 24, 25), (14, 20, 26, 21), (24, 23, 27, 28), (76, 25, 29, 82), (25, 24, 28, 29), (3, 31, 32, 9), (10, 34, 33, 17), (2, 35, 34, 10), (33, 27, 23), (33, 23, 17), (82, 29, 38, 93), (28, 27, 36, 37), (29, 28, 37, 38), (37, 36, 39, 40), (32, 8, 15, 41), (22, 21, 40, 39), (21, 26, 30, 40), (9, 32, 41, 16), (22, 41, 15), (39, 41, 22), (27, 33, 16, 36), (36, 16, 41, 39), (93, 38, 30, 84), (38, 37, 40, 30), (89, 88, 55, 48), (49, 54, 53, 50), (44, 59, 58, 45), (51, 60, 61, 52), (46, 57, 56, 47), (85, 86, 54, 49), (50, 53, 60, 51), (45, 58, 57, 46), (57, 66, 65, 56), (60, 69, 70, 61), (59, 68, 67, 58), (54, 63, 62, 53), (88, 87, 64, 55), (58, 67, 66, 57), (53, 62, 69, 60), (66, 74, 73, 65), (69, 77, 78, 70), (68, 76, 75, 67), (63, 72, 71, 62), (77, 83, 84, 78), (67, 75, 74, 66), (62, 71, 77, 69), (74, 80, 79, 73), (76, 82, 81, 75), (75, 81, 80, 74), (48, 55, 86, 85), (56, 65, 87, 88), (47, 56, 88, 89), (87, 73, 79), (87, 65, 73), (82, 93, 92, 81), (80, 91, 90, 79), (81, 92, 91, 80), (91, 95, 94, 90), (86, 96, 63, 54), (72, 94, 95, 71), (71, 95, 83, 77), (55, 64, 96, 86), (72, 63, 96), (94, 72, 96), (79, 90, 64, 87), (90, 94, 96, 64), (93, 84, 83, 92), (92, 83, 95, 91), (101, 100, 120, 121), (117, 110, 131, 138), (105, 98, 118, 125), (114, 151, 176, 135), (146, 111, 132, 170), (113, 116, 137, 134), (98, 102, 122, 118), (100, 103, 123, 120), (109, 107, 127, 130), (111, 105, 125, 132), (102, 101, 121, 122), (99, 106, 126, 119), (139, 115, 136, 142), (108, 145, 169, 140), (116, 117, 138, 137), (144, 140, 169, 180), (142, 141, 173, 175), (132, 135, 176, 170), (141, 143, 179, 173), (143, 144, 180, 179), (124, 119, 126, 131), (121, 120, 127, 129), (118, 122, 128, 125), (122, 121, 129, 128), (120, 123, 130, 127), (123, 124, 131, 130), (131, 126, 133, 138), (129, 127, 134, 136), (125, 128, 135, 132), (128, 129, 136, 135), (107, 113, 134, 127), (104, 99, 119, 124), (115, 114, 135, 136), (106, 112, 133, 126), (110, 109, 130, 131), (103, 104, 124, 123), (150, 139, 142, 175), (112, 108, 140, 133), (138, 133, 140, 144), (136, 134, 141, 142), (134, 137, 143, 141), (137, 138, 144, 143), (114, 115, 203, 151), (115, 139, 150, 203), (109, 116, 113, 107), (110, 117, 116, 109), (152, 177, 174, 149), (168, 196, 189, 161), (156, 183, 171, 147), (165, 193, 176, 151), (146, 170, 190, 162), (164, 192, 195, 167), (147, 171, 178, 153), (149, 174, 181, 154), (160, 188, 185, 158), (162, 190, 183, 156), (153, 178, 177, 152), (148, 172, 184, 157), (197, 200, 194, 166), (159, 198, 169, 145), (167, 195, 196, 168), (202, 180, 169, 198), (200, 175, 173, 199), (190, 170, 176, 193), (199, 173, 179, 201), (201, 179, 180, 202), (182, 189, 184, 172), (177, 187, 185, 174), (171, 183, 186, 178), (178, 186, 187, 177), (174, 185, 188, 181), (181, 188, 189, 182), (189, 196, 191, 184), (187, 194, 192, 185), (183, 190, 193, 186), (186, 193, 194, 187), (158, 185, 192, 164), (155, 182, 172, 148), (166, 194, 193, 165), (157, 184, 191, 163), (161, 189, 188, 160), (154, 181, 182, 155), (150, 175, 200, 197), (163, 191, 198, 159), (196, 202, 198, 191), (194, 200, 199, 192), (192, 199, 201, 195), (195, 201, 202, 196), (165, 151, 203, 166), (166, 203, 150, 197), (160, 158, 164, 167), (161, 160, 167, 168), (207, 206, 226, 227), (223, 216, 237, 243), (211, 204, 224, 231), (220, 262, 287, 240), (257, 217, 238, 281), (204, 208, 228, 224), (206, 209, 229, 226), (215, 213, 233, 236), (250, 211, 231, 252), (208, 207, 227, 228), (205, 212, 232, 225), (244, 221, 241, 247), (214, 256, 280, 245), (222, 223, 243, 242), (249, 245, 280, 291), (247, 246, 284, 286), (238, 240, 287, 281), (246, 248, 290, 284), (248, 249, 291, 290), (230, 225, 232, 237), (227, 226, 233, 235), (224, 228, 234, 231), (228, 227, 235, 234), (226, 229, 236, 233), (229, 230, 237, 236), (237, 232, 239, 243), (252, 254, 240, 238), (254, 255, 241, 240), (210, 205, 225, 230), (221, 220, 240, 241), (212, 218, 239, 232), (216, 215, 236, 237), (209, 210, 230, 229), (261, 244, 247, 286), (218, 214, 245, 239), (243, 239, 245, 249), (242, 243, 249, 248), (220, 221, 313, 262), (221, 244, 261, 313), (215, 222, 219, 251, 213), (216, 223, 222, 215), (217, 250, 252, 238), (235, 233, 253, 255), (231, 234, 254, 252), (234, 235, 255, 254), (213, 251, 253, 233), (219, 222, 242, 253), (255, 253, 241), (251, 219, 253), (241, 253, 246, 247), (253, 242, 248, 246), (263, 288, 285, 260), (279, 306, 300, 272), (267, 294, 282, 258), (276, 303, 287, 262), (257, 281, 301, 273), (258, 282, 289, 264), (260, 285, 292, 265), (271, 299, 296, 269), (314, 316, 294, 267), (264, 289, 288, 263), (259, 283, 295, 268), (307, 310, 304, 277), (270, 308, 280, 256), (278, 305, 306, 279), (312, 291, 280, 308), (310, 286, 284, 309), (301, 281, 287, 303), (309, 284, 290, 311), (311, 290, 291, 312), (293, 300, 295, 283), (288, 298, 296, 285), (282, 294, 297, 289), (289, 297, 298, 288), (285, 296, 299, 292), (292, 299, 300, 293), (300, 306, 302, 295), (316, 301, 303, 318), (318, 303, 304, 319), (266, 293, 283, 259), (277, 304, 303, 276), (268, 295, 302, 274), (272, 300, 299, 271), (265, 292, 293, 266), (261, 286, 310, 307), (274, 302, 308, 270), (306, 312, 308, 302), (305, 311, 312, 306), (276, 262, 313, 277), (277, 313, 261, 307), (271, 269, 315, 275, 278), (272, 271, 278, 279), (273, 301, 316, 314), (298, 319, 317, 296), (294, 316, 318, 297), (297, 318, 319, 298), (269, 296, 317, 315), (275, 317, 305, 278), (319, 304, 317), (315, 317, 275), (304, 310, 309, 317), (317, 309, 311, 305), (323, 324, 321, 320), (329, 326, 327, 330), (329, 330, 331, 328), (324, 325, 331, 330), (323, 322, 325, 324), (331, 325, 322, 328), (323, 320, 326, 329), (322, 323, 329, 328), (324, 330, 327, 321), (367, 335, 341, 366), (336, 337, 339, 340), (376, 332, 344, 391), (338, 384, 393, 345), (333, 334, 342, 343), (363, 336, 340, 364), (337, 338, 345, 339), (332, 333, 343, 344), (343, 342, 349, 350), (345, 393, 402, 352), (391, 344, 351, 400), (340, 339, 346, 347), (366, 341, 348, 365), (344, 343, 350, 351), (339, 345, 352, 346), (350, 349, 355, 356), (352, 402, 410, 358), (400, 351, 357, 408), (347, 346, 353, 354), (358, 410, 416, 362), (351, 350, 356, 357), (346, 352, 358, 353), (356, 355, 359, 360), (408, 357, 361, 414), (357, 356, 360, 361), (335, 363, 364, 341), (342, 366, 365, 349), (334, 367, 366, 342), (365, 359, 355), (365, 355, 349), (414, 361, 370, 425), (360, 359, 368, 369), (361, 360, 369, 370), (369, 368, 371, 372), (364, 340, 347, 373), (354, 353, 372, 371), (353, 358, 362, 372), (341, 364, 373, 348), (354, 373, 347), (371, 373, 354), (359, 365, 348, 368), (368, 348, 373, 371), (425, 370, 362, 416), (370, 369, 372, 362), (421, 420, 387, 380), (381, 386, 385, 382), (376, 391, 390, 377), (383, 392, 393, 384), (378, 389, 388, 379), (417, 418, 386, 381), (382, 385, 392, 383), (377, 390, 389, 378), (389, 398, 397, 388), (392, 401, 402, 393), (391, 400, 399, 390), (386, 395, 394, 385), (420, 419, 396, 387), (390, 399, 398, 389), (385, 394, 401, 392), (398, 406, 405, 397), (401, 409, 410, 402), (400, 408, 407, 399), (395, 404, 403, 394), (409, 415, 416, 410), (399, 407, 406, 398), (394, 403, 409, 401), (406, 412, 411, 405), (408, 414, 413, 407), (407, 413, 412, 406), (380, 387, 418, 417), (388, 397, 419, 420), (379, 388, 420, 421), (419, 405, 411), (419, 397, 405), (414, 425, 424, 413), (412, 423, 422, 411), (413, 424, 423, 412), (423, 427, 426, 422), (418, 428, 395, 386), (404, 426, 427, 403), (403, 427, 415, 409), (387, 396, 428, 418), (404, 395, 428), (426, 404, 428), (411, 422, 396, 419), (422, 426, 428, 396), (425, 416, 415, 424), (424, 415, 427, 423), (433, 432, 452, 453), (449, 442, 463, 470), (437, 430, 450, 457), (446, 483, 508, 467), (478, 443, 464, 502), (445, 448, 469, 466), (430, 434, 454, 450), (432, 435, 455, 452), (441, 439, 459, 462), (443, 437, 457, 464), (434, 433, 453, 454), (431, 438, 458, 451), (471, 447, 468, 474), (440, 477, 501, 472), (448, 449, 470, 469), (476, 472, 501, 512), (474, 473, 505, 507), (464, 467, 508, 502), (473, 475, 511, 505), (475, 476, 512, 511), (456, 451, 458, 463), (453, 452, 459, 461), (450, 454, 460, 457), (454, 453, 461, 460), (452, 455, 462, 459), (455, 456, 463, 462), (463, 458, 465, 470), (461, 459, 466, 468), (457, 460, 467, 464), (460, 461, 468, 467), (439, 445, 466, 459), (436, 431, 451, 456), (447, 446, 467, 468), (438, 444, 465, 458), (442, 441, 462, 463), (435, 436, 456, 455), (482, 471, 474, 507), (444, 440, 472, 465), (470, 465, 472, 476), (468, 466, 473, 474), (466, 469, 475, 473), (469, 470, 476, 475), (446, 447, 535, 483), (447, 471, 482, 535), (441, 448, 445, 439), (442, 449, 448, 441), (484, 509, 506, 481), (500, 528, 521, 493), (488, 515, 503, 479), (497, 525, 508, 483), (478, 502, 522, 494), (496, 524, 527, 499), (479, 503, 510, 485), (481, 506, 513, 486), (492, 520, 517, 490), (494, 522, 515, 488), (485, 510, 509, 484), (480, 504, 516, 489), (529, 532, 526, 498), (491, 530, 501, 477), (499, 527, 528, 500), (534, 512, 501, 530), (532, 507, 505, 531), (522, 502, 508, 525), (531, 505, 511, 533), (533, 511, 512, 534), (514, 521, 516, 504), (509, 519, 517, 506), (503, 515, 518, 510), (510, 518, 519, 509), (506, 517, 520, 513), (513, 520, 521, 514), (521, 528, 523, 516), (519, 526, 524, 517), (515, 522, 525, 518), (518, 525, 526, 519), (490, 517, 524, 496), (487, 514, 504, 480), (498, 526, 525, 497), (489, 516, 523, 495), (493, 521, 520, 492), (486, 513, 514, 487), (482, 507, 532, 529), (495, 523, 530, 491), (528, 534, 530, 523), (526, 532, 531, 524), (524, 531, 533, 527), (527, 533, 534, 528), (497, 483, 535, 498), (498, 535, 482, 529), (492, 490, 496, 499), (493, 492, 499, 500), (539, 538, 558, 559), (555, 548, 569, 575), (543, 536, 556, 563), (552, 594, 619, 572), (589, 549, 570, 613), (536, 540, 560, 556), (538, 541, 561, 558), (547, 545, 565, 568), (582, 543, 563, 584), (540, 539, 559, 560), (537, 544, 564, 557), (576, 553, 573, 579), (546, 588, 612, 577), (554, 555, 575, 574), (581, 577, 612, 623), (579, 578, 616, 618), (570, 572, 619, 613), (578, 580, 622, 616), (580, 581, 623, 622), (562, 557, 564, 569), (559, 558, 565, 567), (556, 560, 566, 563), (560, 559, 567, 566), (558, 561, 568, 565), (561, 562, 569, 568), (569, 564, 571, 575), (584, 586, 572, 570), (586, 587, 573, 572), (542, 537, 557, 562), (553, 552, 572, 573), (544, 550, 571, 564), (548, 547, 568, 569), (541, 542, 562, 561), (593, 576, 579, 618), (550, 546, 577, 571), (575, 571, 577, 581), (574, 575, 581, 580), (552, 553, 645, 594), (553, 576, 593, 645), (547, 554, 551, 583, 545), (548, 555, 554, 547), (549, 582, 584, 570), (567, 565, 585, 587), (563, 566, 586, 584), (566, 567, 587, 586), (545, 583, 585, 565), (551, 554, 574, 585), (587, 585, 573), (583, 551, 585), (573, 585, 578, 579), (585, 574, 580, 578), (595, 620, 617, 592), (611, 638, 632, 604), (599, 626, 614, 590), (608, 635, 619, 594), (589, 613, 633, 605), (590, 614, 621, 596), (592, 617, 624, 597), (603, 631, 628, 601), (646, 648, 626, 599), (596, 621, 620, 595), (591, 615, 627, 600), (639, 642, 636, 609), (602, 640, 612, 588), (610, 637, 638, 611), (644, 623, 612, 640), (642, 618, 616, 641), (633, 613, 619, 635), (641, 616, 622, 643), (643, 622, 623, 644), (625, 632, 627, 615), (620, 630, 628, 617), (614, 626, 629, 621), (621, 629, 630, 620), (617, 628, 631, 624), (624, 631, 632, 625), (632, 638, 634, 627), (648, 633, 635, 650), (650, 635, 636, 651), (598, 625, 615, 591), (609, 636, 635, 608), (600, 627, 634, 606), (604, 632, 631, 603), (597, 624, 625, 598), (593, 618, 642, 639), (606, 634, 640, 602), (638, 644, 640, 634), (637, 643, 644, 638), (608, 594, 645, 609), (609, 645, 593, 639), (603, 601, 647, 607, 610), (604, 603, 610, 611), (605, 633, 648, 646), (630, 651, 649, 628), (626, 648, 650, 629), (629, 650, 651, 630), (601, 628, 649, 647), (607, 649, 637, 610), (651, 636, 649), (647, 649, 607), (636, 642, 641, 649), (649, 641, 643, 637), (687, 655, 661, 686), (656, 657, 659, 660), (696, 652, 664, 711), (658, 704, 713, 665), (653, 654, 662, 663), (683, 656, 660, 684), (657, 658, 665, 659), (652, 653, 663, 664), (663, 662, 669, 670), (665, 713, 722, 672), (711, 664, 671, 720), (660, 659, 666, 667), (686, 661, 668, 685), (664, 663, 670, 671), (659, 665, 672, 666), (670, 669, 675, 676), (672, 722, 730, 678), (720, 671, 677, 728), (667, 666, 673, 674), (678, 730, 736, 682), (671, 670, 676, 677), (666, 672, 678, 673), (676, 675, 679, 680), (728, 677, 681, 734), (677, 676, 680, 681), (655, 683, 684, 661), (662, 686, 685, 669), (654, 687, 686, 662), (685, 679, 675), (685, 675, 669), (734, 681, 690, 745), (680, 679, 688, 689), (681, 680, 689, 690), (689, 688, 691, 692), (684, 660, 667, 693), (674, 673, 692, 691), (673, 678, 682, 692), (661, 684, 693, 668), (674, 693, 667), (691, 693, 674), (679, 685, 668, 688), (688, 668, 693, 691), (745, 690, 682, 736), (690, 689, 692, 682), (741, 740, 707, 700), (701, 706, 705, 702), (696, 711, 710, 697), (703, 712, 713, 704), (698, 709, 708, 699), (737, 738, 706, 701), (702, 705, 712, 703), (697, 710, 709, 698), (709, 718, 717, 708), (712, 721, 722, 713), (711, 720, 719, 710), (706, 715, 714, 705), (740, 739, 716, 707), (710, 719, 718, 709), (705, 714, 721, 712), (718, 726, 725, 717), (721, 729, 730, 722), (720, 728, 727, 719), (715, 724, 723, 714), (729, 735, 736, 730), (719, 727, 726, 718), (714, 723, 729, 721), (726, 732, 731, 725), (728, 734, 733, 727), (727, 733, 732, 726), (700, 707, 738, 737), (708, 717, 739, 740), (699, 708, 740, 741), (739, 725, 731), (739, 717, 725), (734, 745, 744, 733), (732, 743, 742, 731), (733, 744, 743, 732), (743, 747, 746, 742), (738, 748, 715, 706), (724, 746, 747, 723), (723, 747, 735, 729), (707, 716, 748, 738), (724, 715, 748), (746, 724, 748), (731, 742, 716, 739), (742, 746, 748, 716), (745, 736, 735, 744), (744, 735, 747, 743), (753, 752, 772, 773), (769, 762, 783, 790), (757, 750, 770, 777), (766, 803, 828, 787), (798, 763, 784, 822), (765, 768, 789, 786), (750, 754, 774, 770), (752, 755, 775, 772), (761, 759, 779, 782), (763, 757, 777, 784), (754, 753, 773, 774), (751, 758, 778, 771), (791, 767, 788, 794), (760, 797, 821, 792), (768, 769, 790, 789), (796, 792, 821, 832), (794, 793, 825, 827), (784, 787, 828, 822), (793, 795, 831, 825), (795, 796, 832, 831), (776, 771, 778, 783), (773, 772, 779, 781), (770, 774, 780, 777), (774, 773, 781, 780), (772, 775, 782, 779), (775, 776, 783, 782), (783, 778, 785, 790), (781, 779, 786, 788), (777, 780, 787, 784), (780, 781, 788, 787), (759, 765, 786, 779), (756, 751, 771, 776), (767, 766, 787, 788), (758, 764, 785, 778), (762, 761, 782, 783), (755, 756, 776, 775), (802, 791, 794, 827), (764, 760, 792, 785), (790, 785, 792, 796), (788, 786, 793, 794), (786, 789, 795, 793), (789, 790, 796, 795), (766, 767, 855, 803), (767, 791, 802, 855), (761, 768, 765, 759), (762, 769, 768, 761), (804, 829, 826, 801), (820, 848, 841, 813), (808, 835, 823, 799), (817, 845, 828, 803), (798, 822, 842, 814), (816, 844, 847, 819), (799, 823, 830, 805), (801, 826, 833, 806), (812, 840, 837, 810), (814, 842, 835, 808), (805, 830, 829, 804), (800, 824, 836, 809), (849, 852, 846, 818), (811, 850, 821, 797), (819, 847, 848, 820), (854, 832, 821, 850), (852, 827, 825, 851), (842, 822, 828, 845), (851, 825, 831, 853), (853, 831, 832, 854), (834, 841, 836, 824), (829, 839, 837, 826), (823, 835, 838, 830), (830, 838, 839, 829), (826, 837, 840, 833), (833, 840, 841, 834), (841, 848, 843, 836), (839, 846, 844, 837), (835, 842, 845, 838), (838, 845, 846, 839), (810, 837, 844, 816), (807, 834, 824, 800), (818, 846, 845, 817), (809, 836, 843, 815), (813, 841, 840, 812), (806, 833, 834, 807), (802, 827, 852, 849), (815, 843, 850, 811), (848, 854, 850, 843), (846, 852, 851, 844), (844, 851, 853, 847), (847, 853, 854, 848), (817, 803, 855, 818), (818, 855, 802, 849), (812, 810, 816, 819), (813, 812, 819, 820), (859, 858, 878, 879), (875, 868, 889, 895), (863, 856, 876, 883), (872, 914, 939, 892), (909, 869, 890, 933), (856, 860, 880, 876), (858, 861, 881, 878), (867, 865, 885, 888), (902, 863, 883, 904), (860, 859, 879, 880), (857, 864, 884, 877), (896, 873, 893, 899), (866, 908, 932, 897), (874, 875, 895, 894), (901, 897, 932, 943), (899, 898, 936, 938), (890, 892, 939, 933), (898, 900, 942, 936), (900, 901, 943, 942), (882, 877, 884, 889), (879, 878, 885, 887), (876, 880, 886, 883), (880, 879, 887, 886), (878, 881, 888, 885), (881, 882, 889, 888), (889, 884, 891, 895), (904, 906, 892, 890), (906, 907, 893, 892), (862, 857, 877, 882), (873, 872, 892, 893), (864, 870, 891, 884), (868, 867, 888, 889), (861, 862, 882, 881), (913, 896, 899, 938), (870, 866, 897, 891), (895, 891, 897, 901), (894, 895, 901, 900), (872, 873, 965, 914), (873, 896, 913, 965), (867, 874, 871, 903, 865), (868, 875, 874, 867), (869, 902, 904, 890), (887, 885, 905, 907), (883, 886, 906, 904), (886, 887, 907, 906), (865, 903, 905, 885), (871, 874, 894, 905), (907, 905, 893), (903, 871, 905), (893, 905, 898, 899), (905, 894, 900, 898), (915, 940, 937, 912), (931, 958, 952, 924), (919, 946, 934, 910), (928, 955, 939, 914), (909, 933, 953, 925), (910, 934, 941, 916), (912, 937, 944, 917), (923, 951, 948, 921), (966, 968, 946, 919), (916, 941, 940, 915), (911, 935, 947, 920), (959, 962, 956, 929), (922, 960, 932, 908), (930, 957, 958, 931), (964, 943, 932, 960), (962, 938, 936, 961), (953, 933, 939, 955), (961, 936, 942, 963), (963, 942, 943, 964), (945, 952, 947, 935), (940, 950, 948, 937), (934, 946, 949, 941), (941, 949, 950, 940), (937, 948, 951, 944), (944, 951, 952, 945), (952, 958, 954, 947), (968, 953, 955, 970), (970, 955, 956, 971), (918, 945, 935, 911), (929, 956, 955, 928), (920, 947, 954, 926), (924, 952, 951, 923), (917, 944, 945, 918), (913, 938, 962, 959), (926, 954, 960, 922), (958, 964, 960, 954), (957, 963, 964, 958), (928, 914, 965, 929), (929, 965, 913, 959), (923, 921, 967, 927, 930), (924, 923, 930, 931), (925, 953, 968, 966), (950, 971, 969, 948), (946, 968, 970, 949), (949, 970, 971, 950), (921, 948, 969, 967), (927, 969, 957, 930), (971, 956, 969), (967, 969, 927), (956, 962, 961, 969), (969, 961, 963, 957)])
me_socket.polygons.foreach_set('use_smooth', [True] * 855)
me_socket.polygons.foreach_set('material_index', [1, 1, 1, 1, 1, 1, 1, 1, 1, 1, 1, 1, 1, 1, 1, 1, 1, 1, 1, 1, 1, 1, 1, 1, 1, 1, 1, 1, 1, 1, 1, 1, 1, 1, 1, 1, 1, 1, 1, 1, 1, 1, 1, 1, 1, 1, 1, 1, 1, 1, 1, 1, 1, 1, 1, 1, 1, 1, 1, 1, 1, 1, 1, 1, 1, 1, 1, 1, 1, 1, 1, 1, 1, 1, 1, 1, 1, 1, 1, 1, 1, 1, 1, 1, 1, 1, 1, 1, 0, 0, 0, 0, 0, 0, 0, 0, 0, 0, 0, 0, 0, 0, 0, 0, 0, 0, 0, 0, 0, 0, 0, 0, 0, 0, 0, 0, 0, 0, 0, 0, 0, 0, 0, 0, 0, 0, 0, 0, 0, 0, 2, 2, 2, 2, 0, 0, 0, 0, 0, 0, 0, 0, 0, 0, 0, 0, 0, 0, 0, 0, 0, 0, 0, 0, 0, 0, 0, 0, 0, 0, 0, 0, 0, 0, 0, 0, 0, 0, 0, 0, 0, 0, 0, 0, 0, 0, 2, 2, 2, 2, 0, 0, 0, 0, 0, 0, 0, 0, 0, 0, 0, 0, 0, 0, 0, 0, 0, 0, 0, 0, 0, 0, 0, 0, 0, 0, 0, 0, 0, 0, 0, 0, 0, 0, 0, 0, 0, 2, 2, 2, 2, 0, 0, 0, 0, 0, 0, 0, 0, 0, 0, 0, 0, 0, 0, 0, 0, 0, 0, 0, 0, 0, 0, 0, 0, 0, 0, 0, 0, 0, 0, 0, 0, 0, 0, 0, 0, 0, 0, 0, 0, 0, 0, 0, 0, 0, 0, 0, 2, 2, 2, 2, 0, 0, 0, 0, 0, 0, 0, 0, 0, 0, 0, 0, 0, 0, 0, 0, 0, 0, 0, 1, 1, 1, 1, 1, 1, 1, 1, 1, 1, 1, 1, 1, 1, 1, 1, 1, 1, 1, 1, 1, 1, 1, 1, 1, 1, 1, 1, 1, 1, 1, 1, 1, 1, 1, 1, 1, 1, 1, 1, 1, 1, 1, 1, 1, 1, 1, 1, 1, 1, 1, 1, 1, 1, 1, 1, 1, 1, 1, 1, 1, 1, 1, 1, 1, 1, 1, 1, 1, 1, 1, 1, 1, 1, 1, 1, 1, 1, 1, 1, 1, 1, 1, 1, 1, 1, 1, 1, 0, 0, 0, 0, 0, 0, 0, 0, 0, 0, 0, 0, 0, 0, 0, 0, 0, 0, 0, 0, 0, 0, 0, 0, 0, 0, 0, 0, 0, 0, 0, 0, 0, 0, 0, 0, 0, 0, 0, 0, 0, 0, 2, 2, 2, 2, 0, 0, 0, 0, 0, 0, 0, 0, 0, 0, 0, 0, 0, 0, 0, 0, 0, 0, 0, 0, 0, 0, 0, 0, 0, 0, 0, 0, 0, 0, 0, 0, 0, 0, 0, 0, 0, 0, 0, 0, 0, 0, 2, 2, 2, 2, 0, 0, 0, 0, 0, 0, 0, 0, 0, 0, 0, 0, 0, 0, 0, 0, 0, 0, 0, 0, 0, 0, 0, 0, 0, 0, 0, 0, 0, 0, 0, 0, 0, 0, 0, 0, 0, 2, 2, 2, 2, 0, 0, 0, 0, 0, 0, 0, 0, 0, 0, 0, 0, 0, 0, 0, 0, 0, 0, 0, 0, 0, 0, 0, 0, 0, 0, 0, 0, 0, 0, 0, 0, 0, 0, 0, 0, 0, 0, 0, 0, 0, 0, 0, 0, 0, 0, 0, 2, 2, 2, 2, 0, 0, 0, 0, 0, 0, 0, 0, 0, 0, 1, 1, 1, 1, 1, 1, 1, 1, 1, 1, 1, 1, 1, 1, 1, 1, 1, 1, 1, 1, 1, 1, 1, 1, 1, 1, 1, 1, 1, 1, 1, 1, 1, 1, 1, 1, 1, 1, 1, 1, 1, 1, 1, 1, 1, 1, 1, 1, 1, 1, 1, 1, 1, 1, 1, 1, 1, 1, 1, 1, 1, 1, 1, 1, 1, 1, 1, 1, 1, 1, 1, 1, 1, 1, 1, 1, 1, 1, 1, 1, 1, 1, 1, 1, 1, 1, 1, 1, 0, 0, 0, 0, 0, 0, 0, 0, 0, 0, 0, 0, 0, 0, 0, 0, 0, 0, 0, 0, 0, 0, 0, 0, 0, 0, 0, 0, 0, 0, 0, 0, 0, 0, 0, 0, 0, 0, 0, 0, 0, 0, 2, 2, 2, 2, 0, 0, 0, 0, 0, 0, 0, 0, 0, 0, 0, 0, 0, 0, 0, 0, 0, 0, 0, 0, 0, 0, 0, 0, 0, 0, 0, 0, 0, 0, 0, 0, 0, 0, 0, 0, 0, 0, 0, 0, 0, 0, 2, 2, 2, 2, 0, 0, 0, 0, 0, 0, 0, 0, 0, 0, 0, 0, 0, 0, 0, 0, 0, 0, 0, 0, 0, 0, 0, 0, 0, 0, 0, 0, 0, 0, 0, 0, 0, 0, 0, 0, 0, 2, 2, 2, 2, 0, 0, 0, 0, 0, 0, 0, 0, 0, 0, 0, 0, 0, 0, 0, 0, 0, 0, 0, 0, 0, 0, 0, 0, 0, 0, 0, 0, 0, 0, 0, 0, 0, 0, 0, 0, 0, 0, 0, 0, 0, 0, 0, 0, 0, 0, 0, 2, 2, 2, 2, 0, 0, 0, 0, 0, 0, 0, 0, 0, 0])
me_socket.materials.append(mat_gloss_white_plastic)
me_socket.materials.append(mat_stainless_steel)
me_socket.materials.append(mat_black_plastic)
me_socket.use_remesh_preserve_volume = False
me_socket.use_remesh_preserve_attributes = False
me_socket.use_mirror_vertex_groups = False
me_socket.update()

# ---- objects
ob_outlet_3_gang = bpy.data.objects.new('Outlet 3-Gang', me_socket)

# ---- transforms, parenting, visibility, modifiers, constraints
ob_outlet_3_gang.location = (0.0, 0.0, 0.0)
ob_outlet_3_gang.lineart.crease_threshold = 0.0
_m = ob_outlet_3_gang.modifiers.new('EdgeSplit', 'EDGE_SPLIT')

# ---- collection membership
col_collection_1.objects.link(ob_outlet_3_gang)

# ---- scene / render settings (as saved in the file)
scene.frame_start = 1; scene.frame_end = 250; scene.frame_set(1)
scene.render.engine = 'CYCLES'
scene.render.resolution_x = 1080
scene.render.resolution_percentage = 50
scene.render.dither_intensity = 0.0
scene.render.film_transparent = True
scene.cycles.use_denoising = False
scene.cycles.samples = 200
scene.cycles.sampling_pattern = 'TABULATED_SOBOL'
scene.cycles.light_sampling_threshold = 0.0
scene.cycles.use_adaptive_sampling = False
scene.cycles.use_light_tree = False
scene.cycles.caustics_reflective = False
scene.cycles.caustics_refractive = False
scene.cycles.blur_glossy = 0.0
scene.cycles.pixel_filter_type = 'GAUSSIAN'
scene.cycles.sample_clamp_indirect = 0.0
scene.view_settings.view_transform = 'Standard'
bpy.context.view_layer.update()

# ---- added for rendering (the .blend has no active camera and no usable light): camera, sun
cam_auto = bpy.data.cameras.new('AutoCamera')
cam_auto.lens = 50.0
cam_auto.sensor_width = 36.0
cam_auto.clip_end = 1000.0
ob_auto_camera = bpy.data.objects.new('AutoCamera', cam_auto)
scene.collection.objects.link(ob_auto_camera)
ob_auto_camera.location = (0.265055, -0.224593, 0.205186)
ob_auto_camera.rotation_euler = (1.09748, -7.21219e-08, 0.694738)
scene.camera = ob_auto_camera
light_auto_sun = bpy.data.lights.new('AutoSun', 'SUN')
light_auto_sun.energy = 3.0
light_auto_sun.angle = 0.0523599
ob_auto_sun = bpy.data.objects.new('AutoSun', light_auto_sun)
scene.collection.objects.link(ob_auto_sun)
ob_auto_sun.rotation_euler = (0.872665, 0.174533, 0.523599)
bpy.context.view_layer.update()
